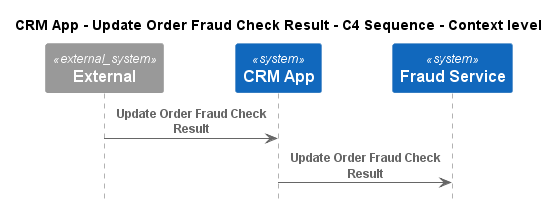

The diagram above was rendered by PlantUML. Its source (embedded in the PNG):
@startuml
!pragma layout smetana
!include ..\..\..\..\.c4s\C4_Sequence.puml

title CRM App - Update Order Fraud Check Result - C4 Sequence - Context level

System_Ext(C4InterFlow.SoftwareSystems.ExternalSystem, "External", "")
System(ECommercePlatform.SoftwareSystems.CRMApp, "CRM App", "")
System(ECommercePlatform.SoftwareSystems.FraudService, "Fraud Service", "")

Rel(C4InterFlow.SoftwareSystems.ExternalSystem, ECommercePlatform.SoftwareSystems.CRMApp, "Update Order Fraud Check Result")
Rel(ECommercePlatform.SoftwareSystems.CRMApp, ECommercePlatform.SoftwareSystems.FraudService, "Update Order Fraud Check Result")


@enduml